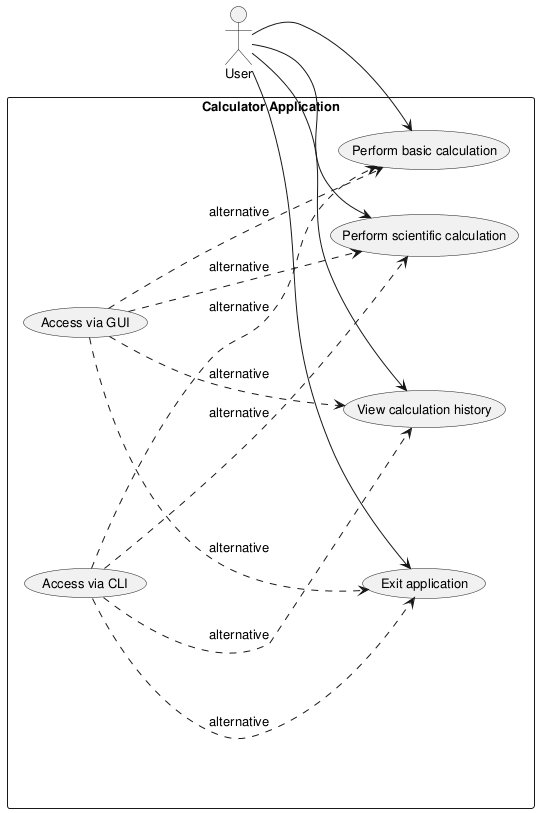

The diagram above was rendered by PlantUML. Its source (embedded in the PNG):
@startuml use_case_diagram

skinparam defaultFontSize 13

left to right direction

actor User

rectangle "Calculator Application" {
    usecase "Perform basic calculation" as UC_Calc
    usecase "Perform scientific calculation" as UC_Scientific
    usecase "View calculation history" as UC_History
    usecase "Exit application" as UC_Exit

    usecase "Access via CLI" as UC_CLI
    usecase "Access via GUI" as UC_GUI
}

User --> UC_Calc
User --> UC_Scientific
User --> UC_History
User --> UC_Exit

UC_CLI -.-> UC_Calc : alternative
UC_CLI -.-> UC_Scientific : alternative
UC_CLI -.-> UC_History : alternative
UC_CLI -.-> UC_Exit : alternative

UC_GUI -.-> UC_Calc : alternative
UC_GUI -.-> UC_Scientific : alternative
UC_GUI -.-> UC_History : alternative
UC_GUI -.-> UC_Exit : alternative

@enduml